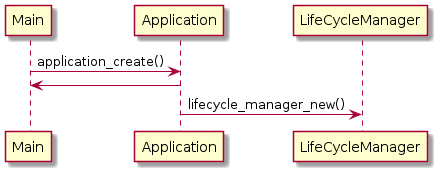

The diagram above was rendered by PlantUML. Its source (embedded in the PNG):
@startuml

Main -> Application: application_create()
Application -> Main 
Application -> LifeCycleManager: lifecycle_manager_new()


@enduml